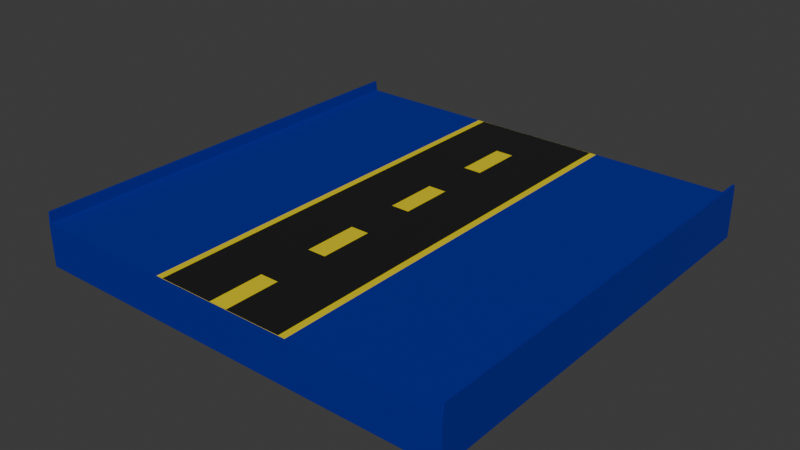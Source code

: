 # Source: straight.blend  (saved by Blender 4.4.32; exported with 4.5.12 LTS)
import bpy
from mathutils import Matrix  # noqa: F401  (used for matrix-valued properties, if any)

bpy.ops.wm.read_factory_settings(use_empty=True)
scene = bpy.context.scene
scene.name = 'Scene'

# ---- collections
col_collection = bpy.data.collections.new('Collection'); scene.collection.children.link(col_collection)

# ---- materials (node trees are filled in below, after node groups)
mat_material_001 = bpy.data.materials.new('Material.001')
mat_material_002 = bpy.data.materials.new('Material.002')
mat_material_003 = bpy.data.materials.new('Material.003')

# ---- material node trees
mat_material_001.use_nodes = True; mat_material_001.node_tree.nodes.clear()
_N = mat_material_001.node_tree.nodes; _L = mat_material_001.node_tree.links
n0 = _N.new('ShaderNodeBsdfPrincipled'); n0.name = 'Principled BSDF'; n0.location = (10, 300)
n0.inputs[0].default_value = (0.0109, 0.0109, 0.0109, 1.0)
n1 = _N.new('ShaderNodeOutputMaterial'); n1.name = 'Material Output'; n1.location = (300, 300)
_L.new(n0.outputs[0], n1.inputs[0])
n1.is_active_output = True
mat_material_002.use_nodes = True; mat_material_002.node_tree.nodes.clear()
_N = mat_material_002.node_tree.nodes; _L = mat_material_002.node_tree.links
n0 = _N.new('ShaderNodeBsdfPrincipled'); n0.name = 'Principled BSDF'; n0.location = (10, 300)
n0.inputs[0].default_value = (0.8002, 0.6562, 0.0, 1.0)
n1 = _N.new('ShaderNodeOutputMaterial'); n1.name = 'Material Output'; n1.location = (300, 300)
_L.new(n0.outputs[0], n1.inputs[0])
n1.is_active_output = True
mat_material_003.use_nodes = True; mat_material_003.node_tree.nodes.clear()
_N = mat_material_003.node_tree.nodes; _L = mat_material_003.node_tree.links
n0 = _N.new('ShaderNodeBsdfPrincipled'); n0.name = 'Principled BSDF'; n0.location = (10, 300)
n0.inputs[0].default_value = (0.0, 0.01223, 0.305, 1.0)
n1 = _N.new('ShaderNodeOutputMaterial'); n1.name = 'Material Output'; n1.location = (300, 300)
_L.new(n0.outputs[0], n1.inputs[0])
n1.is_active_output = True

# ---- world
world_world = bpy.data.worlds.new('World'); scene.world = world_world
world_world.use_nodes = True; world_world.node_tree.nodes.clear()
_N = world_world.node_tree.nodes; _L = world_world.node_tree.links
n0 = _N.new('ShaderNodeOutputWorld'); n0.name = 'World Output'; n0.location = (300, 300)
n1 = _N.new('ShaderNodeBackground'); n1.name = 'Background'; n1.location = (10, 300)
n1.inputs[0].default_value = (0.05088, 0.05088, 0.05088, 1.0)
_L.new(n1.outputs[0], n0.inputs[0])
n0.is_active_output = True
world_world.color = (0.05088, 0.05088, 0.05088)
world_world.sun_shadow_jitter_overblur = 0.0

# ---- meshes
me_cube_001 = bpy.data.meshes.new('Cube.001')
me_cube_001.from_pydata([(-1.0, -1.0, -1.0), (-1.0, -1.0, 1.0), (-1.0, 1.0, -1.0), (-1.0, 1.0, 1.0), (1.0, -1.0, -1.0), (1.0, -1.0, 1.0), (1.0, 1.0, -1.0), (1.0, 1.0, 1.0), (0.7143, 1.0, -1.0), (0.4286, 1.0, -1.0), (0.1429, 1.0, -1.0), (-0.1429, 1.0, -1.0), (-0.4286, 1.0, -1.0), (-0.7143, 1.0, -1.0), (-0.7143, 1.0, 1.0), (-0.4286, 1.0, 1.0), (-0.1429, 1.0, 1.0), (0.1429, 1.0, 1.0), (0.4286, 1.0, 1.0), (0.7143, 1.0, 1.0), (-0.7143, -1.0, -1.0), (-0.4286, -1.0, -1.0), (-0.1429, -1.0, -1.0), (0.1429, -1.0, -1.0), (0.4286, -1.0, -1.0), (0.7143, -1.0, -1.0), (0.7143, -1.0, 1.0), (0.4286, -1.0, 1.0), (0.1429, -1.0, 1.0), (-0.1429, -1.0, 1.0), (-0.4286, -1.0, 1.0), (-0.7143, -1.0, 1.0), (-1.0, 0.75, -1.0), (-1.0, 0.5, -1.0), (-1.0, 0.25, -1.0), (-1.0, 0.0, -1.0), (-1.0, -0.25, -1.0), (-1.0, -0.5, -1.0), (-1.0, -0.75, -1.0), (-1.0, -0.75, 1.0), (-1.0, -0.5, 1.0), (-1.0, -0.25, 1.0), (-1.0, 0.0, 1.0), (-1.0, 0.25, 1.0), (-1.0, 0.5, 1.0), (-1.0, 0.75, 1.0), (1.0, -0.75, -1.0), (1.0, -0.5, -1.0), (1.0, -0.25, -1.0), (1.0, 0.0, -1.0), (1.0, 0.25, -1.0), (1.0, 0.5, -1.0), (1.0, 0.75, -1.0), (1.0, 0.75, 1.0), (1.0, 0.5, 1.0), (1.0, 0.25, 1.0), (1.0, 0.0, 1.0), (1.0, -0.25, 1.0), (1.0, -0.5, 1.0), (1.0, -0.75, 1.0), (0.7143, 0.75, 1.0), (0.7143, 0.5, 1.0), (0.7143, 0.25, 1.0), (0.7143, 0.0, 1.0), (0.7143, -0.25, 1.0), (0.7143, -0.5, 1.0), (0.7143, -0.75, 1.0), (0.4286, 0.75, 1.0), (0.4286, 0.5, 1.0), (0.4286, 0.25, 1.0), (0.4286, 0.0, 1.0), (0.4286, -0.25, 1.0), (0.4286, -0.5, 1.0), (0.4286, -0.75, 1.0), (0.1429, 0.75, 1.0), (0.1429, 0.5, 1.0), (0.1429, 0.25, 1.0), (0.1429, 0.0, 1.0), (0.1429, -0.25, 1.0), (0.1429, -0.5, 1.0), (0.1429, -0.75, 1.0), (-0.1429, 0.75, 1.0), (-0.1429, 0.5, 1.0), (-0.1429, 0.25, 1.0), (-0.1429, 0.0, 1.0), (-0.1429, -0.25, 1.0), (-0.1429, -0.5, 1.0), (-0.1429, -0.75, 1.0), (-0.4286, 0.75, 1.0), (-0.4286, 0.5, 1.0), (-0.4286, 0.25, 1.0), (-0.4286, 0.0, 1.0), (-0.4286, -0.25, 1.0), (-0.4286, -0.5, 1.0), (-0.4286, -0.75, 1.0), (-0.7143, 0.75, 1.0), (-0.7143, 0.5, 1.0), (-0.7143, 0.25, 1.0), (-0.7143, 0.0, 1.0), (-0.7143, -0.25, 1.0), (-0.7143, -0.5, 1.0), (-0.7143, -0.75, 1.0), (-0.7143, 0.75, -1.0), (-0.7143, 0.5, -1.0), (-0.7143, 0.25, -1.0), (-0.7143, 0.0, -1.0), (-0.7143, -0.25, -1.0), (-0.7143, -0.5, -1.0), (-0.7143, -0.75, -1.0), (-0.4286, 0.75, -1.0), (-0.4286, 0.5, -1.0), (-0.4286, 0.25, -1.0), (-0.4286, 0.0, -1.0), (-0.4286, -0.25, -1.0), (-0.4286, -0.5, -1.0), (-0.4286, -0.75, -1.0), (-0.1429, 0.75, -1.0), (-0.1429, 0.5, -1.0), (-0.1429, 0.25, -1.0), (-0.1429, 0.0, -1.0), (-0.1429, -0.25, -1.0), (-0.1429, -0.5, -1.0), (-0.1429, -0.75, -1.0), (0.1429, 0.75, -1.0), (0.1429, 0.5, -1.0), (0.1429, 0.25, -1.0), (0.1429, 0.0, -1.0), (0.1429, -0.25, -1.0), (0.1429, -0.5, -1.0), (0.1429, -0.75, -1.0), (0.4286, 0.75, -1.0), (0.4286, 0.5, -1.0), (0.4286, 0.25, -1.0), (0.4286, 0.0, -1.0), (0.4286, -0.25, -1.0), (0.4286, -0.5, -1.0), (0.4286, -0.75, -1.0), (0.7143, 0.75, -1.0), (0.7143, 0.5, -1.0), (0.7143, 0.25, -1.0), (0.7143, 0.0, -1.0), (0.7143, -0.25, -1.0), (0.7143, -0.5, -1.0), (0.7143, -0.75, -1.0)], [], [(32, 45, 3, 2), (8, 19, 7, 6), (46, 59, 5, 4), (20, 31, 1, 0), (143, 46, 4, 25), (101, 39, 1, 31), (59, 66, 26, 5), (66, 73, 27, 26), (73, 80, 28, 27), (80, 87, 29, 28), (87, 94, 30, 29), (94, 101, 31, 30), (38, 108, 20, 0), (108, 115, 21, 20), (115, 122, 22, 21), (122, 129, 23, 22), (129, 136, 24, 23), (136, 143, 25, 24), (4, 5, 26, 25), (25, 26, 27, 24), (24, 27, 28, 23), (23, 28, 29, 22), (22, 29, 30, 21), (21, 30, 31, 20), (2, 3, 14, 13), (13, 14, 15, 12), (12, 15, 16, 11), (11, 16, 17, 10), (10, 17, 18, 9), (9, 18, 19, 8), (9, 8, 137, 130), (130, 137, 138, 131), (131, 138, 139, 132), (132, 139, 140, 133), (133, 140, 141, 134), (134, 141, 142, 135), (135, 142, 143, 136), (10, 9, 130, 123), (123, 130, 131, 124), (124, 131, 132, 125), (125, 132, 133, 126), (126, 133, 134, 127), (127, 134, 135, 128), (128, 135, 136, 129), (11, 10, 123, 116), (116, 123, 124, 117), (117, 124, 125, 118), (118, 125, 126, 119), (119, 126, 127, 120), (120, 127, 128, 121), (121, 128, 129, 122), (12, 11, 116, 109), (109, 116, 117, 110), (110, 117, 118, 111), (111, 118, 119, 112), (112, 119, 120, 113), (113, 120, 121, 114), (114, 121, 122, 115), (13, 12, 109, 102), (102, 109, 110, 103), (103, 110, 111, 104), (104, 111, 112, 105), (105, 112, 113, 106), (106, 113, 114, 107), (107, 114, 115, 108), (2, 13, 102, 32), (32, 102, 103, 33), (33, 103, 104, 34), (34, 104, 105, 35), (35, 105, 106, 36), (36, 106, 107, 37), (37, 107, 108, 38), (15, 14, 95, 88), (88, 95, 96, 89), (89, 96, 97, 90), (90, 97, 98, 91), (91, 98, 99, 92), (92, 99, 100, 93), (93, 100, 101, 94), (16, 15, 88, 81), (81, 88, 89, 82), (82, 89, 90, 83), (83, 90, 91, 84), (84, 91, 92, 85), (85, 92, 93, 86), (86, 93, 94, 87), (17, 16, 81, 74), (74, 81, 82, 75), (75, 82, 83, 76), (76, 83, 84, 77), (77, 84, 85, 78), (78, 85, 86, 79), (79, 86, 87, 80), (18, 17, 74, 67), (67, 74, 75, 68), (68, 75, 76, 69), (69, 76, 77, 70), (70, 77, 78, 71), (71, 78, 79, 72), (72, 79, 80, 73), (19, 18, 67, 60), (60, 67, 68, 61), (61, 68, 69, 62), (62, 69, 70, 63), (63, 70, 71, 64), (64, 71, 72, 65), (65, 72, 73, 66), (7, 19, 60, 53), (53, 60, 61, 54), (54, 61, 62, 55), (55, 62, 63, 56), (56, 63, 64, 57), (57, 64, 65, 58), (58, 65, 66, 59), (14, 3, 45, 95), (95, 45, 44, 96), (96, 44, 43, 97), (97, 43, 42, 98), (98, 42, 41, 99), (99, 41, 40, 100), (100, 40, 39, 101), (8, 6, 52, 137), (137, 52, 51, 138), (138, 51, 50, 139), (139, 50, 49, 140), (140, 49, 48, 141), (141, 48, 47, 142), (142, 47, 46, 143), (6, 7, 53, 52), (52, 53, 54, 51), (51, 54, 55, 50), (50, 55, 56, 49), (49, 56, 57, 48), (48, 57, 58, 47), (47, 58, 59, 46), (0, 1, 39, 38), (38, 39, 40, 37), (37, 40, 41, 36), (36, 41, 42, 35), (35, 42, 43, 34), (34, 43, 44, 33), (33, 44, 45, 32)])
me_cube_001.polygons.foreach_set('material_index', [0, 0, 0, 0, 0, 0, 0, 0, 0, 1, 0, 0, 0, 0, 0, 0, 0, 0, 0, 0, 0, 0, 0, 0, 0, 0, 0, 0, 0, 0, 0, 0, 0, 0, 0, 0, 0, 0, 0, 0, 0, 0, 0, 0, 0, 0, 0, 0, 0, 0, 0, 0, 0, 0, 0, 0, 0, 0, 0, 0, 0, 0, 0, 0, 0, 0, 0, 0, 0, 0, 0, 0, 0, 0, 0, 0, 0, 0, 0, 0, 0, 0, 0, 0, 0, 0, 0, 1, 0, 1, 0, 1, 0, 0, 0, 0, 0, 0, 0, 0, 0, 0, 0, 0, 0, 0, 0, 0, 0, 0, 0, 0, 0, 0, 0, 0, 0, 0, 0, 0, 0, 0, 0, 0, 0, 0, 0, 0, 0, 0, 0, 0, 0, 0, 0, 0, 0, 0, 0, 0, 0, 0])
_uv = me_cube_001.uv_layers.new(name='UVMap')
_uv.uv.foreach_set('vector', [0.375, 0.2188, 0.625, 0.2188, 0.625, 0.25, 0.375, 0.25, 0.375, 0.4643, 0.625, 0.4643, 0.625, 0.5, 0.375, 0.5, 0.375, 0.7188, 0.625, 0.7188, 0.625, 0.75, 0.375, 0.75, 0.375, 0.9643, 0.625, 0.9643, 0.625, 1.0, 0.375, 1.0, 0.3393, 0.7188, 0.375, 0.7188, 0.375, 0.75, 0.3393, 0.75, 0.8393, 0.7188, 0.875, 0.7188, 0.875, 0.75, 0.8393, 0.75, 0.625, 0.7188, 0.6607, 0.7188, 0.6607, 0.75, 0.625, 0.75, 0.6607, 0.7188, 0.6964, 0.7188, 0.6964, 0.75, 0.6607, 0.75, 0.6964, 0.7188, 0.7321, 0.7188, 0.7321, 0.75, 0.6964, 0.75, 0.7321, 0.7188, 0.7679, 0.7188, 0.7679, 0.75, 0.7321, 0.75, 0.7679, 0.7188, 0.8036, 0.7188, 0.8036, 0.75, 0.7679, 0.75, 0.8036, 0.7188, 0.8393, 0.7188, 0.8393, 0.75, 0.8036, 0.75, 0.125, 0.7188, 0.1607, 0.7188, 0.1607, 0.75, 0.125, 0.75, 0.1607, 0.7188, 0.1964, 0.7188, 0.1964, 0.75, 0.1607, 0.75, 0.1964, 0.7188, 0.2321, 0.7188, 0.2321, 0.75, 0.1964, 0.75, 0.2321, 0.7188, 0.2679, 0.7188, 0.2679, 0.75, 0.2321, 0.75, 0.2679, 0.7188, 0.3036, 0.7188, 0.3036, 0.75, 0.2679, 0.75, 0.3036, 0.7188, 0.3393, 0.7188, 0.3393, 0.75, 0.3036, 0.75, 0.375, 0.75, 0.625, 0.75, 0.625, 0.7857, 0.375, 0.7857, 0.375, 0.7857, 0.625, 0.7857, 0.625, 0.8214, 0.375, 0.8214, 0.375, 0.8214, 0.625, 0.8214, 0.625, 0.8571, 0.375, 0.8571, 0.375, 0.8571, 0.625, 0.8571, 0.625, 0.8929, 0.375, 0.8929, 0.375, 0.8929, 0.625, 0.8929, 0.625, 0.9286, 0.375, 0.9286, 0.375, 0.9286, 0.625, 0.9286, 0.625, 0.9643, 0.375, 0.9643, 0.375, 0.25, 0.625, 0.25, 0.625, 0.2857, 0.375, 0.2857, 0.375, 0.2857, 0.625, 0.2857, 0.625, 0.3214, 0.375, 0.3214, 0.375, 0.3214, 0.625, 0.3214, 0.625, 0.3571, 0.375, 0.3571, 0.375, 0.3571, 0.625, 0.3571, 0.625, 0.3929, 0.375, 0.3929, 0.375, 0.3929, 0.625, 0.3929, 0.625, 0.4286, 0.375, 0.4286, 0.375, 0.4286, 0.625, 0.4286, 0.625, 0.4643, 0.375, 0.4643, 0.3036, 0.5, 0.3393, 0.5, 0.3393, 0.5312, 0.3036, 0.5312, 0.3036, 0.5312, 0.3393, 0.5312, 0.3393, 0.5625, 0.3036, 0.5625, 0.3036, 0.5625, 0.3393, 0.5625, 0.3393, 0.5938, 0.3036, 0.5938, 0.3036, 0.5938, 0.3393, 0.5938, 0.3393, 0.625, 0.3036, 0.625, 0.3036, 0.625, 0.3393, 0.625, 0.3393, 0.6562, 0.3036, 0.6562, 0.3036, 0.6562, 0.3393, 0.6562, 0.3393, 0.6875, 0.3036, 0.6875, 0.3036, 0.6875, 0.3393, 0.6875, 0.3393, 0.7188, 0.3036, 0.7188, 0.2679, 0.5, 0.3036, 0.5, 0.3036, 0.5312, 0.2679, 0.5312, 0.2679, 0.5312, 0.3036, 0.5312, 0.3036, 0.5625, 0.2679, 0.5625, 0.2679, 0.5625, 0.3036, 0.5625, 0.3036, 0.5938, 0.2679, 0.5938, 0.2679, 0.5938, 0.3036, 0.5938, 0.3036, 0.625, 0.2679, 0.625, 0.2679, 0.625, 0.3036, 0.625, 0.3036, 0.6562, 0.2679, 0.6562, 0.2679, 0.6562, 0.3036, 0.6562, 0.3036, 0.6875, 0.2679, 0.6875, 0.2679, 0.6875, 0.3036, 0.6875, 0.3036, 0.7188, 0.2679, 0.7188, 0.2321, 0.5, 0.2679, 0.5, 0.2679, 0.5312, 0.2321, 0.5312, 0.2321, 0.5312, 0.2679, 0.5312, 0.2679, 0.5625, 0.2321, 0.5625, 0.2321, 0.5625, 0.2679, 0.5625, 0.2679, 0.5938, 0.2321, 0.5938, 0.2321, 0.5938, 0.2679, 0.5938, 0.2679, 0.625, 0.2321, 0.625, 0.2321, 0.625, 0.2679, 0.625, 0.2679, 0.6562, 0.2321, 0.6562, 0.2321, 0.6562, 0.2679, 0.6562, 0.2679, 0.6875, 0.2321, 0.6875, 0.2321, 0.6875, 0.2679, 0.6875, 0.2679, 0.7188, 0.2321, 0.7188, 0.1964, 0.5, 0.2321, 0.5, 0.2321, 0.5312, 0.1964, 0.5312, 0.1964, 0.5312, 0.2321, 0.5312, 0.2321, 0.5625, 0.1964, 0.5625, 0.1964, 0.5625, 0.2321, 0.5625, 0.2321, 0.5938, 0.1964, 0.5938, 0.1964, 0.5938, 0.2321, 0.5938, 0.2321, 0.625, 0.1964, 0.625, 0.1964, 0.625, 0.2321, 0.625, 0.2321, 0.6562, 0.1964, 0.6562, 0.1964, 0.6562, 0.2321, 0.6562, 0.2321, 0.6875, 0.1964, 0.6875, 0.1964, 0.6875, 0.2321, 0.6875, 0.2321, 0.7188, 0.1964, 0.7188, 0.1607, 0.5, 0.1964, 0.5, 0.1964, 0.5312, 0.1607, 0.5312, 0.1607, 0.5312, 0.1964, 0.5312, 0.1964, 0.5625, 0.1607, 0.5625, 0.1607, 0.5625, 0.1964, 0.5625, 0.1964, 0.5938, 0.1607, 0.5938, 0.1607, 0.5938, 0.1964, 0.5938, 0.1964, 0.625, 0.1607, 0.625, 0.1607, 0.625, 0.1964, 0.625, 0.1964, 0.6562, 0.1607, 0.6562, 0.1607, 0.6562, 0.1964, 0.6562, 0.1964, 0.6875, 0.1607, 0.6875, 0.1607, 0.6875, 0.1964, 0.6875, 0.1964, 0.7188, 0.1607, 0.7188, 0.125, 0.5, 0.1607, 0.5, 0.1607, 0.5312, 0.125, 0.5312, 0.125, 0.5312, 0.1607, 0.5312, 0.1607, 0.5625, 0.125, 0.5625, 0.125, 0.5625, 0.1607, 0.5625, 0.1607, 0.5938, 0.125, 0.5938, 0.125, 0.5938, 0.1607, 0.5938, 0.1607, 0.625, 0.125, 0.625, 0.125, 0.625, 0.1607, 0.625, 0.1607, 0.6562, 0.125, 0.6562, 0.125, 0.6562, 0.1607, 0.6562, 0.1607, 0.6875, 0.125, 0.6875, 0.125, 0.6875, 0.1607, 0.6875, 0.1607, 0.7188, 0.125, 0.7188, 0.8036, 0.5, 0.8393, 0.5, 0.8393, 0.5312, 0.8036, 0.5312, 0.8036, 0.5312, 0.8393, 0.5312, 0.8393, 0.5625, 0.8036, 0.5625, 0.8036, 0.5625, 0.8393, 0.5625, 0.8393, 0.5938, 0.8036, 0.5938, 0.8036, 0.5938, 0.8393, 0.5938, 0.8393, 0.625, 0.8036, 0.625, 0.8036, 0.625, 0.8393, 0.625, 0.8393, 0.6562, 0.8036, 0.6562, 0.8036, 0.6562, 0.8393, 0.6562, 0.8393, 0.6875, 0.8036, 0.6875, 0.8036, 0.6875, 0.8393, 0.6875, 0.8393, 0.7188, 0.8036, 0.7188, 0.7679, 0.5, 0.8036, 0.5, 0.8036, 0.5312, 0.7679, 0.5312, 0.7679, 0.5312, 0.8036, 0.5312, 0.8036, 0.5625, 0.7679, 0.5625, 0.7679, 0.5625, 0.8036, 0.5625, 0.8036, 0.5938, 0.7679, 0.5938, 0.7679, 0.5938, 0.8036, 0.5938, 0.8036, 0.625, 0.7679, 0.625, 0.7679, 0.625, 0.8036, 0.625, 0.8036, 0.6562, 0.7679, 0.6562, 0.7679, 0.6562, 0.8036, 0.6562, 0.8036, 0.6875, 0.7679, 0.6875, 0.7679, 0.6875, 0.8036, 0.6875, 0.8036, 0.7188, 0.7679, 0.7188, 0.7321, 0.5, 0.7679, 0.5, 0.7679, 0.5312, 0.7321, 0.5312, 0.7321, 0.5312, 0.7679, 0.5312, 0.7679, 0.5625, 0.7321, 0.5625, 0.7321, 0.5625, 0.7679, 0.5625, 0.7679, 0.5938, 0.7321, 0.5938, 0.7321, 0.5938, 0.7679, 0.5938, 0.7679, 0.625, 0.7321, 0.625, 0.7321, 0.625, 0.7679, 0.625, 0.7679, 0.6562, 0.7321, 0.6562, 0.7321, 0.6562, 0.7679, 0.6562, 0.7679, 0.6875, 0.7321, 0.6875, 0.7321, 0.6875, 0.7679, 0.6875, 0.7679, 0.7188, 0.7321, 0.7188, 0.6964, 0.5, 0.7321, 0.5, 0.7321, 0.5312, 0.6964, 0.5312, 0.6964, 0.5312, 0.7321, 0.5312, 0.7321, 0.5625, 0.6964, 0.5625, 0.6964, 0.5625, 0.7321, 0.5625, 0.7321, 0.5938, 0.6964, 0.5938, 0.6964, 0.5938, 0.7321, 0.5938, 0.7321, 0.625, 0.6964, 0.625, 0.6964, 0.625, 0.7321, 0.625, 0.7321, 0.6562, 0.6964, 0.6562, 0.6964, 0.6562, 0.7321, 0.6562, 0.7321, 0.6875, 0.6964, 0.6875, 0.6964, 0.6875, 0.7321, 0.6875, 0.7321, 0.7188, 0.6964, 0.7188, 0.6607, 0.5, 0.6964, 0.5, 0.6964, 0.5312, 0.6607, 0.5312, 0.6607, 0.5312, 0.6964, 0.5312, 0.6964, 0.5625, 0.6607, 0.5625, 0.6607, 0.5625, 0.6964, 0.5625, 0.6964, 0.5938, 0.6607, 0.5938, 0.6607, 0.5938, 0.6964, 0.5938, 0.6964, 0.625, 0.6607, 0.625, 0.6607, 0.625, 0.6964, 0.625, 0.6964, 0.6562, 0.6607, 0.6562, 0.6607, 0.6562, 0.6964, 0.6562, 0.6964, 0.6875, 0.6607, 0.6875, 0.6607, 0.6875, 0.6964, 0.6875, 0.6964, 0.7188, 0.6607, 0.7188, 0.625, 0.5, 0.6607, 0.5, 0.6607, 0.5312, 0.625, 0.5312, 0.625, 0.5312, 0.6607, 0.5312, 0.6607, 0.5625, 0.625, 0.5625, 0.625, 0.5625, 0.6607, 0.5625, 0.6607, 0.5938, 0.625, 0.5938, 0.625, 0.5938, 0.6607, 0.5938, 0.6607, 0.625, 0.625, 0.625, 0.625, 0.625, 0.6607, 0.625, 0.6607, 0.6562, 0.625, 0.6562, 0.625, 0.6562, 0.6607, 0.6562, 0.6607, 0.6875, 0.625, 0.6875, 0.625, 0.6875, 0.6607, 0.6875, 0.6607, 0.7188, 0.625, 0.7188, 0.8393, 0.5, 0.875, 0.5, 0.875, 0.5312, 0.8393, 0.5312, 0.8393, 0.5312, 0.875, 0.5312, 0.875, 0.5625, 0.8393, 0.5625, 0.8393, 0.5625, 0.875, 0.5625, 0.875, 0.5938, 0.8393, 0.5938, 0.8393, 0.5938, 0.875, 0.5938, 0.875, 0.625, 0.8393, 0.625, 0.8393, 0.625, 0.875, 0.625, 0.875, 0.6562, 0.8393, 0.6562, 0.8393, 0.6562, 0.875, 0.6562, 0.875, 0.6875, 0.8393, 0.6875, 0.8393, 0.6875, 0.875, 0.6875, 0.875, 0.7188, 0.8393, 0.7188, 0.3393, 0.5, 0.375, 0.5, 0.375, 0.5312, 0.3393, 0.5312, 0.3393, 0.5312, 0.375, 0.5312, 0.375, 0.5625, 0.3393, 0.5625, 0.3393, 0.5625, 0.375, 0.5625, 0.375, 0.5938, 0.3393, 0.5938, 0.3393, 0.5938, 0.375, 0.5938, 0.375, 0.625, 0.3393, 0.625, 0.3393, 0.625, 0.375, 0.625, 0.375, 0.6562, 0.3393, 0.6562, 0.3393, 0.6562, 0.375, 0.6562, 0.375, 0.6875, 0.3393, 0.6875, 0.3393, 0.6875, 0.375, 0.6875, 0.375, 0.7188, 0.3393, 0.7188, 0.375, 0.5, 0.625, 0.5, 0.625, 0.5312, 0.375, 0.5312, 0.375, 0.5312, 0.625, 0.5312, 0.625, 0.5625, 0.375, 0.5625, 0.375, 0.5625, 0.625, 0.5625, 0.625, 0.5938, 0.375, 0.5938, 0.375, 0.5938, 0.625, 0.5938, 0.625, 0.625, 0.375, 0.625, 0.375, 0.625, 0.625, 0.625, 0.625, 0.6562, 0.375, 0.6562, 0.375, 0.6562, 0.625, 0.6562, 0.625, 0.6875, 0.375, 0.6875, 0.375, 0.6875, 0.625, 0.6875, 0.625, 0.7188, 0.375, 0.7188, 0.375, 0.0, 0.625, 0.0, 0.625, 0.03125, 0.375, 0.03125, 0.375, 0.03125, 0.625, 0.03125, 0.625, 0.0625, 0.375, 0.0625, 0.375, 0.0625, 0.625, 0.0625, 0.625, 0.09375, 0.375, 0.09375, 0.375, 0.09375, 0.625, 0.09375, 0.625, 0.125, 0.375, 0.125, 0.375, 0.125, 0.625, 0.125, 0.625, 0.1562, 0.375, 0.1562, 0.375, 0.1562, 0.625, 0.1562, 0.625, 0.1875, 0.375, 0.1875, 0.375, 0.1875, 0.625, 0.1875, 0.625, 0.2188, 0.375, 0.2188])
me_cube_001.materials.append(mat_material_001)
me_cube_001.materials.append(mat_material_002)
me_cube_001.update()
me_cube_002 = bpy.data.meshes.new('Cube.002')
me_cube_002.from_pydata([(-1.0, -1.0, -1.0), (-1.0, -1.0, 1.0), (-1.0, 1.0, -1.0), (-1.0, 1.0, 1.0), (1.0, -1.0, -1.0), (1.0, -1.0, 1.0), (1.0, 1.0, -1.0), (1.0, 1.0, 1.0), (-1.0, -1.0, 1.5), (-1.0, 1.0, 1.5), (1.0, -1.0, 1.5), (1.0, 1.0, 1.5), (0.6667, 1.0, -1.0), (0.3333, 1.0, -1.0), (-2.98e-08, 1.0, -1.0), (-0.3333, 1.0, -1.0), (-0.6667, 1.0, -1.0), (-0.6667, 1.0, 1.0), (-0.3333, 1.0, 1.0), (2.98e-08, 1.0, 1.0), (0.3333, 1.0, 1.0), (0.6667, 1.0, 1.0), (-0.6667, -1.0, -1.0), (-0.3333, -1.0, -1.0), (2.98e-08, -1.0, -1.0), (0.3333, -1.0, -1.0), (0.6667, -1.0, -1.0), (0.6667, -1.0, 1.0), (0.3333, -1.0, 1.0), (-2.98e-08, -1.0, 1.0), (-0.3333, -1.0, 1.0), (-0.6667, -1.0, 1.0)], [], [(0, 1, 3, 2), (12, 21, 7, 6), (6, 7, 5, 4), (22, 31, 1, 0), (12, 6, 4, 26), (17, 3, 1, 31), (1, 3, 9, 8), (7, 5, 10, 11), (7, 21, 27, 5), (21, 20, 28, 27), (20, 19, 29, 28), (19, 18, 30, 29), (18, 17, 31, 30), (2, 16, 22, 0), (16, 15, 23, 22), (15, 14, 24, 23), (14, 13, 25, 24), (13, 12, 26, 25), (4, 5, 27, 26), (26, 27, 28, 25), (25, 28, 29, 24), (24, 29, 30, 23), (23, 30, 31, 22), (2, 3, 17, 16), (16, 17, 18, 15), (15, 18, 19, 14), (14, 19, 20, 13), (13, 20, 21, 12)])
me_cube_002.polygons.foreach_set('material_index', [0, 0, 0, 0, 0, 0, 0, 0, 0, 0, 1, 1, 0, 0, 0, 0, 0, 0, 0, 0, 0, 0, 0, 0, 0, 0, 0, 0])
_uv = me_cube_002.uv_layers.new(name='UVMap')
_uv.uv.foreach_set('vector', [0.375, 0.0, 0.625, 0.0, 0.625, 0.25, 0.375, 0.25, 0.375, 0.4583, 0.625, 0.4583, 0.625, 0.5, 0.375, 0.5, 0.375, 0.5, 0.625, 0.5, 0.625, 0.75, 0.375, 0.75, 0.375, 0.9583, 0.625, 0.9583, 0.625, 1.0, 0.375, 1.0, 0.3333, 0.5, 0.375, 0.5, 0.375, 0.75, 0.3333, 0.75, 0.8333, 0.5, 0.875, 0.5, 0.875, 0.75, 0.8333, 0.75, 0.625, 0.0, 0.625, 0.25, 0.625, 0.25, 0.625, 0.0, 0.625, 0.5, 0.625, 0.75, 0.625, 0.75, 0.625, 0.5, 0.625, 0.5, 0.6667, 0.5, 0.6667, 0.75, 0.625, 0.75, 0.6667, 0.5, 0.7083, 0.5, 0.7083, 0.75, 0.6667, 0.75, 0.7083, 0.5, 0.75, 0.5, 0.75, 0.75, 0.7083, 0.75, 0.75, 0.5, 0.7917, 0.5, 0.7917, 0.75, 0.75, 0.75, 0.7917, 0.5, 0.8333, 0.5, 0.8333, 0.75, 0.7917, 0.75, 0.125, 0.5, 0.1667, 0.5, 0.1667, 0.75, 0.125, 0.75, 0.1667, 0.5, 0.2083, 0.5, 0.2083, 0.75, 0.1667, 0.75, 0.2083, 0.5, 0.25, 0.5, 0.25, 0.75, 0.2083, 0.75, 0.25, 0.5, 0.2917, 0.5, 0.2917, 0.75, 0.25, 0.75, 0.2917, 0.5, 0.3333, 0.5, 0.3333, 0.75, 0.2917, 0.75, 0.375, 0.75, 0.625, 0.75, 0.625, 0.7917, 0.375, 0.7917, 0.375, 0.7917, 0.625, 0.7917, 0.625, 0.8333, 0.375, 0.8333, 0.375, 0.8333, 0.625, 0.8333, 0.625, 0.875, 0.375, 0.875, 0.375, 0.875, 0.625, 0.875, 0.625, 0.9167, 0.375, 0.9167, 0.375, 0.9167, 0.625, 0.9167, 0.625, 0.9583, 0.375, 0.9583, 0.375, 0.25, 0.625, 0.25, 0.625, 0.2917, 0.375, 0.2917, 0.375, 0.2917, 0.625, 0.2917, 0.625, 0.3333, 0.375, 0.3333, 0.375, 0.3333, 0.625, 0.3333, 0.625, 0.375, 0.375, 0.375, 0.375, 0.375, 0.625, 0.375, 0.625, 0.4167, 0.375, 0.4167, 0.375, 0.4167, 0.625, 0.4167, 0.625, 0.4583, 0.375, 0.4583])
me_cube_002.materials.append(mat_material_003)
me_cube_002.materials.append(mat_material_002)
me_cube_002.update()

# ---- objects
ob_track = bpy.data.objects.new('Track', me_cube_001)
ob_cube = bpy.data.objects.new('Cube', me_cube_002)

# ---- transforms, parenting, visibility, modifiers, constraints
ob_track.location = (0.0, 0.0, 0.09)
ob_track.scale = (0.3, 1.0, 0.011)
_m = ob_track.modifiers.new('Solidify', 'SOLIDIFY')
_m.offset = 0.0
ob_cube.location = (0.0, 0.0, 0.0)
ob_cube.scale = (1.0, 1.0, 0.1)
_m = ob_cube.modifiers.new('Solidify', 'SOLIDIFY')
_m.solidify_mode = 'NON_MANIFOLD'
_m.offset = 0.0

# ---- collection membership
col_collection.objects.link(ob_track)
col_collection.objects.link(ob_cube)

# ---- scene / render settings (as saved in the file)
scene.frame_start = 1; scene.frame_end = 250; scene.frame_set(1)
scene.render.engine = 'BLENDER_EEVEE_NEXT'
bpy.context.view_layer.update()

# ---- added for rendering (the .blend has no active camera and no usable light): camera, sun
cam_auto = bpy.data.cameras.new('AutoCamera')
cam_auto.lens = 50.0
cam_auto.sensor_width = 36.0
cam_auto.clip_end = 1000.0
ob_auto_camera = bpy.data.objects.new('AutoCamera', cam_auto)
scene.collection.objects.link(ob_auto_camera)
ob_auto_camera.location = (2.64021, -3.16825, 2.13692)
ob_auto_camera.rotation_euler = (1.09748, -7.21219e-08, 0.694738)
scene.camera = ob_auto_camera
light_auto_sun = bpy.data.lights.new('AutoSun', 'SUN')
light_auto_sun.energy = 3.0
light_auto_sun.angle = 0.0523599
ob_auto_sun = bpy.data.objects.new('AutoSun', light_auto_sun)
scene.collection.objects.link(ob_auto_sun)
ob_auto_sun.rotation_euler = (0.872665, 0.174533, 0.523599)
bpy.context.view_layer.update()

